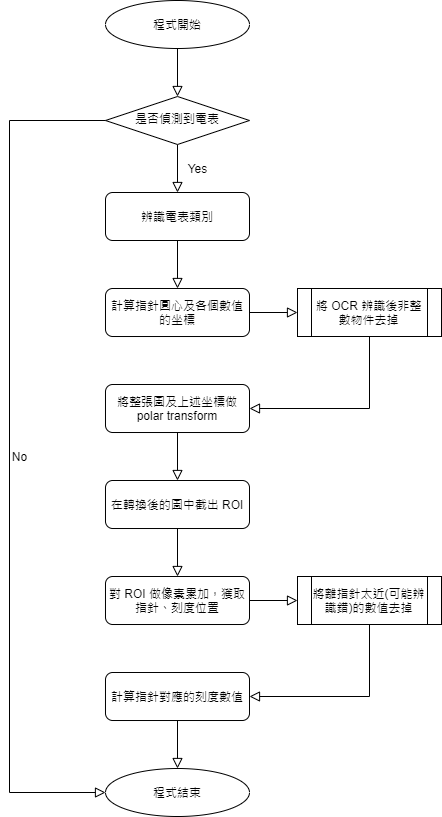

The diagram above was exported from draw.io. Its source (the exported page's mxGraphModel, read from the mxfile embedded in the PNG):
<mxGraphModel dx="1038" dy="539" grid="1" gridSize="12" guides="1" tooltips="1" connect="1" arrows="1" fold="1" page="1" pageScale="1" pageWidth="827" pageHeight="1169" math="0" shadow="0">
  <root>
    <mxCell id="WIyWlLk6GJQsqaUBKTNV-0" />
    <mxCell id="WIyWlLk6GJQsqaUBKTNV-1" parent="WIyWlLk6GJQsqaUBKTNV-0" />
    <mxCell id="WIyWlLk6GJQsqaUBKTNV-4" value="Yes" style="rounded=0;html=1;jettySize=auto;orthogonalLoop=1;fontSize=11;endArrow=block;endFill=0;endSize=8;strokeWidth=1;shadow=0;labelBackgroundColor=none;edgeStyle=orthogonalEdgeStyle;entryX=0.5;entryY=0;entryDx=0;entryDy=0;" parent="WIyWlLk6GJQsqaUBKTNV-1" source="WIyWlLk6GJQsqaUBKTNV-6" target="zq3Z-W0F0ib38i0zfWCo-9" edge="1">
      <mxGeometry y="20" relative="1" as="geometry">
        <mxPoint as="offset" />
        <mxPoint x="270" y="250" as="targetPoint" />
      </mxGeometry>
    </mxCell>
    <mxCell id="WIyWlLk6GJQsqaUBKTNV-6" value="是否偵測到電表" style="rhombus;whiteSpace=wrap;html=1;shadow=0;fontFamily=Helvetica;fontSize=12;align=center;strokeWidth=1;spacing=6;spacingTop=-4;" parent="WIyWlLk6GJQsqaUBKTNV-1" vertex="1">
      <mxGeometry x="144" y="96" width="144" height="48" as="geometry" />
    </mxCell>
    <mxCell id="zq3Z-W0F0ib38i0zfWCo-0" value="&lt;font style=&quot;font-size: 10px&quot;&gt;程式開始&lt;/font&gt;" style="ellipse;whiteSpace=wrap;html=1;" vertex="1" parent="WIyWlLk6GJQsqaUBKTNV-1">
      <mxGeometry x="144" width="144" height="48" as="geometry" />
    </mxCell>
    <mxCell id="zq3Z-W0F0ib38i0zfWCo-7" value="No" style="edgeStyle=orthogonalEdgeStyle;rounded=0;html=1;jettySize=auto;orthogonalLoop=1;fontSize=11;endArrow=block;endFill=0;endSize=8;strokeWidth=1;shadow=0;labelBackgroundColor=none;exitX=0;exitY=0.5;exitDx=0;exitDy=0;entryX=0;entryY=0.5;entryDx=0;entryDy=0;" edge="1" parent="WIyWlLk6GJQsqaUBKTNV-1" source="WIyWlLk6GJQsqaUBKTNV-6" target="zq3Z-W0F0ib38i0zfWCo-10">
      <mxGeometry y="10" relative="1" as="geometry">
        <mxPoint as="offset" />
        <mxPoint x="20" y="120" as="sourcePoint" />
        <mxPoint x="120" y="200" as="targetPoint" />
        <Array as="points">
          <mxPoint x="48" y="120" />
          <mxPoint x="48" y="792" />
        </Array>
      </mxGeometry>
    </mxCell>
    <mxCell id="zq3Z-W0F0ib38i0zfWCo-8" value="Yes" style="rounded=0;jettySize=auto;orthogonalLoop=1;fontSize=11;endArrow=block;endFill=0;endSize=8;strokeWidth=1;shadow=0;labelBackgroundColor=none;edgeStyle=orthogonalEdgeStyle;exitX=0.5;exitY=1;exitDx=0;exitDy=0;html=1;textOpacity=0;entryX=0.5;entryY=0;entryDx=0;entryDy=0;" edge="1" parent="WIyWlLk6GJQsqaUBKTNV-1" source="zq3Z-W0F0ib38i0zfWCo-0" target="WIyWlLk6GJQsqaUBKTNV-6">
      <mxGeometry y="20" relative="1" as="geometry">
        <mxPoint as="offset" />
        <mxPoint x="230" y="160" as="sourcePoint" />
        <mxPoint x="220" y="70" as="targetPoint" />
      </mxGeometry>
    </mxCell>
    <mxCell id="zq3Z-W0F0ib38i0zfWCo-9" value="辨識電表類別" style="rounded=1;whiteSpace=wrap;html=1;" vertex="1" parent="WIyWlLk6GJQsqaUBKTNV-1">
      <mxGeometry x="144" y="192" width="144" height="48" as="geometry" />
    </mxCell>
    <mxCell id="zq3Z-W0F0ib38i0zfWCo-10" value="程式結束" style="ellipse;whiteSpace=wrap;html=1;" vertex="1" parent="WIyWlLk6GJQsqaUBKTNV-1">
      <mxGeometry x="144" y="768" width="144" height="48" as="geometry" />
    </mxCell>
    <mxCell id="zq3Z-W0F0ib38i0zfWCo-12" value="計算指針圓心及各個數值的坐標" style="rounded=1;whiteSpace=wrap;html=1;" vertex="1" parent="WIyWlLk6GJQsqaUBKTNV-1">
      <mxGeometry x="144" y="288" width="144" height="48" as="geometry" />
    </mxCell>
    <mxCell id="zq3Z-W0F0ib38i0zfWCo-13" value="Yes" style="rounded=0;jettySize=auto;orthogonalLoop=1;fontSize=11;endArrow=block;endFill=0;endSize=8;strokeWidth=1;shadow=0;labelBackgroundColor=none;edgeStyle=orthogonalEdgeStyle;html=1;textOpacity=0;entryX=1;entryY=0.5;entryDx=0;entryDy=0;exitX=0.5;exitY=1;exitDx=0;exitDy=0;" edge="1" parent="WIyWlLk6GJQsqaUBKTNV-1" source="zq3Z-W0F0ib38i0zfWCo-25" target="zq3Z-W0F0ib38i0zfWCo-14">
      <mxGeometry y="20" relative="1" as="geometry">
        <mxPoint as="offset" />
        <mxPoint x="390" y="260" as="sourcePoint" />
        <mxPoint x="230" y="80" as="targetPoint" />
      </mxGeometry>
    </mxCell>
    <mxCell id="zq3Z-W0F0ib38i0zfWCo-14" value="將整張圖及上述坐標做 polar transform" style="rounded=1;whiteSpace=wrap;html=1;" vertex="1" parent="WIyWlLk6GJQsqaUBKTNV-1">
      <mxGeometry x="144" y="384" width="144" height="48" as="geometry" />
    </mxCell>
    <mxCell id="zq3Z-W0F0ib38i0zfWCo-15" value="Yes" style="rounded=0;jettySize=auto;orthogonalLoop=1;fontSize=11;endArrow=block;endFill=0;endSize=8;strokeWidth=1;shadow=0;labelBackgroundColor=none;edgeStyle=orthogonalEdgeStyle;exitX=0.5;exitY=1;exitDx=0;exitDy=0;html=1;textOpacity=0;entryX=0.5;entryY=0;entryDx=0;entryDy=0;" edge="1" parent="WIyWlLk6GJQsqaUBKTNV-1" source="zq3Z-W0F0ib38i0zfWCo-9" target="zq3Z-W0F0ib38i0zfWCo-12">
      <mxGeometry y="20" relative="1" as="geometry">
        <mxPoint as="offset" />
        <mxPoint x="230" y="230" as="sourcePoint" />
        <mxPoint x="220" y="280" as="targetPoint" />
      </mxGeometry>
    </mxCell>
    <mxCell id="zq3Z-W0F0ib38i0zfWCo-16" value="在轉換後的圖中截出 ROI" style="rounded=1;whiteSpace=wrap;html=1;" vertex="1" parent="WIyWlLk6GJQsqaUBKTNV-1">
      <mxGeometry x="144" y="480" width="144" height="48" as="geometry" />
    </mxCell>
    <mxCell id="zq3Z-W0F0ib38i0zfWCo-17" value="Yes" style="rounded=0;jettySize=auto;orthogonalLoop=1;fontSize=11;endArrow=block;endFill=0;endSize=8;strokeWidth=1;shadow=0;labelBackgroundColor=none;edgeStyle=orthogonalEdgeStyle;html=1;textOpacity=0;entryX=0.5;entryY=0;entryDx=0;entryDy=0;exitX=0.5;exitY=1;exitDx=0;exitDy=0;" edge="1" parent="WIyWlLk6GJQsqaUBKTNV-1" source="zq3Z-W0F0ib38i0zfWCo-14" target="zq3Z-W0F0ib38i0zfWCo-16">
      <mxGeometry y="20" relative="1" as="geometry">
        <mxPoint as="offset" />
        <mxPoint x="300" y="430" as="sourcePoint" />
        <mxPoint x="230" y="370" as="targetPoint" />
      </mxGeometry>
    </mxCell>
    <mxCell id="zq3Z-W0F0ib38i0zfWCo-18" value="對 ROI 做像素累加，獲取指針、刻度位置" style="rounded=1;whiteSpace=wrap;html=1;" vertex="1" parent="WIyWlLk6GJQsqaUBKTNV-1">
      <mxGeometry x="144" y="576" width="144" height="48" as="geometry" />
    </mxCell>
    <mxCell id="zq3Z-W0F0ib38i0zfWCo-22" value="計算指針對應的刻度數值" style="rounded=1;whiteSpace=wrap;html=1;" vertex="1" parent="WIyWlLk6GJQsqaUBKTNV-1">
      <mxGeometry x="144" y="672" width="144" height="48" as="geometry" />
    </mxCell>
    <mxCell id="zq3Z-W0F0ib38i0zfWCo-24" value="Yes" style="rounded=0;jettySize=auto;orthogonalLoop=1;fontSize=11;endArrow=block;endFill=0;endSize=8;strokeWidth=1;shadow=0;labelBackgroundColor=none;edgeStyle=orthogonalEdgeStyle;html=1;textOpacity=0;entryX=0.5;entryY=0;entryDx=0;entryDy=0;exitX=0.5;exitY=1;exitDx=0;exitDy=0;" edge="1" parent="WIyWlLk6GJQsqaUBKTNV-1" source="zq3Z-W0F0ib38i0zfWCo-22" target="zq3Z-W0F0ib38i0zfWCo-10">
      <mxGeometry y="20" relative="1" as="geometry">
        <mxPoint as="offset" />
        <mxPoint x="230" y="570" as="sourcePoint" />
        <mxPoint x="230" y="610" as="targetPoint" />
      </mxGeometry>
    </mxCell>
    <mxCell id="zq3Z-W0F0ib38i0zfWCo-25" value="將 OCR 辨識後非整數物件去掉" style="shape=process;whiteSpace=wrap;html=1;backgroundOutline=1;" vertex="1" parent="WIyWlLk6GJQsqaUBKTNV-1">
      <mxGeometry x="336" y="288" width="144" height="48" as="geometry" />
    </mxCell>
    <mxCell id="zq3Z-W0F0ib38i0zfWCo-26" value="Yes" style="rounded=0;jettySize=auto;orthogonalLoop=1;fontSize=11;endArrow=block;endFill=0;endSize=8;strokeWidth=1;shadow=0;labelBackgroundColor=none;edgeStyle=orthogonalEdgeStyle;exitX=1;exitY=0.5;exitDx=0;exitDy=0;html=1;textOpacity=0;entryX=0;entryY=0.5;entryDx=0;entryDy=0;" edge="1" parent="WIyWlLk6GJQsqaUBKTNV-1" source="zq3Z-W0F0ib38i0zfWCo-12" target="zq3Z-W0F0ib38i0zfWCo-25">
      <mxGeometry y="20" relative="1" as="geometry">
        <mxPoint as="offset" />
        <mxPoint x="230" y="250" as="sourcePoint" />
        <mxPoint x="230" y="290" as="targetPoint" />
      </mxGeometry>
    </mxCell>
    <mxCell id="zq3Z-W0F0ib38i0zfWCo-29" value="將離指針太近(可能辨識錯)的數值去掉" style="shape=process;whiteSpace=wrap;html=1;backgroundOutline=1;" vertex="1" parent="WIyWlLk6GJQsqaUBKTNV-1">
      <mxGeometry x="336" y="576" width="144" height="48" as="geometry" />
    </mxCell>
    <mxCell id="zq3Z-W0F0ib38i0zfWCo-30" value="Yes" style="rounded=0;jettySize=auto;orthogonalLoop=1;fontSize=11;endArrow=block;endFill=0;endSize=8;strokeWidth=1;shadow=0;labelBackgroundColor=none;edgeStyle=orthogonalEdgeStyle;exitX=1;exitY=0.5;exitDx=0;exitDy=0;html=1;textOpacity=0;entryX=0;entryY=0.5;entryDx=0;entryDy=0;" edge="1" parent="WIyWlLk6GJQsqaUBKTNV-1" source="zq3Z-W0F0ib38i0zfWCo-18" target="zq3Z-W0F0ib38i0zfWCo-29">
      <mxGeometry y="20" relative="1" as="geometry">
        <mxPoint as="offset" />
        <mxPoint x="290" y="310" as="sourcePoint" />
        <mxPoint x="390" y="330" as="targetPoint" />
      </mxGeometry>
    </mxCell>
    <mxCell id="zq3Z-W0F0ib38i0zfWCo-31" value="Yes" style="rounded=0;jettySize=auto;orthogonalLoop=1;fontSize=11;endArrow=block;endFill=0;endSize=8;strokeWidth=1;shadow=0;labelBackgroundColor=none;edgeStyle=orthogonalEdgeStyle;html=1;textOpacity=0;entryX=1;entryY=0.5;entryDx=0;entryDy=0;exitX=0.5;exitY=1;exitDx=0;exitDy=0;" edge="1" parent="WIyWlLk6GJQsqaUBKTNV-1" source="zq3Z-W0F0ib38i0zfWCo-29" target="zq3Z-W0F0ib38i0zfWCo-22">
      <mxGeometry y="20" relative="1" as="geometry">
        <mxPoint as="offset" />
        <mxPoint x="390" y="370" as="sourcePoint" />
        <mxPoint x="290" y="390" as="targetPoint" />
      </mxGeometry>
    </mxCell>
    <mxCell id="zq3Z-W0F0ib38i0zfWCo-35" value="Yes" style="rounded=0;jettySize=auto;orthogonalLoop=1;fontSize=11;endArrow=block;endFill=0;endSize=8;strokeWidth=1;shadow=0;labelBackgroundColor=none;edgeStyle=orthogonalEdgeStyle;html=1;textOpacity=0;entryX=0.5;entryY=0;entryDx=0;entryDy=0;exitX=0.5;exitY=1;exitDx=0;exitDy=0;" edge="1" parent="WIyWlLk6GJQsqaUBKTNV-1" source="zq3Z-W0F0ib38i0zfWCo-16" target="zq3Z-W0F0ib38i0zfWCo-18">
      <mxGeometry y="20" relative="1" as="geometry">
        <mxPoint as="offset" />
        <mxPoint x="216" y="624" as="sourcePoint" />
        <mxPoint x="220" y="672" as="targetPoint" />
      </mxGeometry>
    </mxCell>
  </root>
</mxGraphModel>